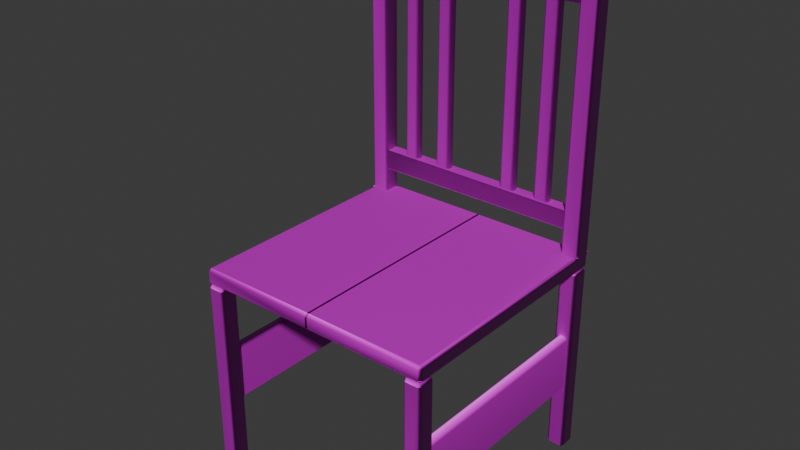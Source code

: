 # Source: save1.blend  (saved by Blender 4.5.90; exported with 4.5.12 LTS)
import bpy
from mathutils import Matrix  # noqa: F401  (used for matrix-valued properties, if any)

bpy.ops.wm.read_factory_settings(use_empty=True)
scene = bpy.context.scene
scene.name = 'Scene'

# ---- collections
col_collection = bpy.data.collections.new('Collection'); scene.collection.children.link(col_collection)

# ---- images (referenced by path relative to the original .blend; pixels are not part of the script)
import os
ASSET_DIR = os.environ.get("B2B_ASSET_DIR", "")  # directory of the original .blend (textures are referenced by path, not embedded)
HERE = os.path.dirname(os.path.abspath(__file__))  # packed textures are extracted next to this script under _unpacked/

def load_image(name, relpath, width, height, colorspace="sRGB"):
    """Load a texture the original file referenced (path relative to the .blend, or extracted next to this script)."""
    p = next((c for c in (os.path.join(HERE, relpath), os.path.join(ASSET_DIR, relpath)) if relpath and os.path.exists(c)), "")
    if p:
        img = bpy.data.images.load(p, check_existing=True)
        img.name = name
    else:  # same state as the original file: an image datablock whose file is absent (Cycles renders it pink)
        img = bpy.data.images.new(name, width, height)
        img.source = "FILE"
        img.filepath = "//" + (relpath or name)
    img.colorspace_settings.name = colorspace
    return img
img_oak_wood_bare_albedo_png_001 = load_image('oak-wood-bare_albedo.png.001', 'oak-wood-bare_albedo.png', 1024, 1024, 'sRGB')
img_oak_wood_bare_normal_ogl_png = load_image('oak-wood-bare_normal-ogl.png', 'oak-wood-bare-unity/oak-wood-bare_normal-ogl.png', 1024, 1024, 'Non-Color')

# ---- materials (node trees are filled in below, after node groups)
mat_material_001 = bpy.data.materials.new('Material.001')

# ---- material node trees
mat_material_001.use_nodes = True; mat_material_001.node_tree.nodes.clear()
_N = mat_material_001.node_tree.nodes; _L = mat_material_001.node_tree.links
n0 = _N.new('ShaderNodeBsdfPrincipled'); n0.name = 'Principled BSDF'; n0.location = (-202, 76)
n1 = _N.new('ShaderNodeOutputMaterial'); n1.name = 'Material Output'; n1.location = (178, 34)
n2 = _N.new('ShaderNodeTexImage'); n2.name = 'Image Texture'; n2.location = (-543, 137)
n2.image = img_oak_wood_bare_albedo_png_001
n3 = _N.new('ShaderNodeNormalMap'); n3.name = 'Normal Map'; n3.location = (-497, -185)
n4 = _N.new('ShaderNodeTexImage'); n4.name = 'Image Texture.001'; n4.location = (-863, -116)
n4.image = img_oak_wood_bare_normal_ogl_png
_L.new(n0.outputs[0], n1.inputs[0])
_L.new(n2.outputs[0], n0.inputs[0])
_L.new(n4.outputs[0], n3.inputs[1])
_L.new(n3.outputs[0], n0.inputs[5])
n1.is_active_output = True

# ---- world
world_world = bpy.data.worlds.new('World'); scene.world = world_world
world_world.use_nodes = True; world_world.node_tree.nodes.clear()
_N = world_world.node_tree.nodes; _L = world_world.node_tree.links
n0 = _N.new('ShaderNodeOutputWorld'); n0.name = 'World Output'; n0.location = (200, 100)
n1 = _N.new('ShaderNodeBackground'); n1.name = 'Background'; n1.location = (-200, 100)
n1.inputs[0].default_value = (0.05088, 0.05088, 0.05088, 1.0)
_L.new(n1.outputs[0], n0.inputs[0])
n0.is_active_output = True
world_world.color = (0.05088, 0.05088, 0.05088)
world_world.sun_shadow_jitter_overblur = 0.0

# ---- meshes
me_cube_001 = bpy.data.meshes.new('Cube.001')
me_cube_001.from_pydata([(0.125, -0.125, 0.008336), (0.125, -0.125, -0.008336), (-0.0009164, -0.125, 0.008336), (-0.0009164, -0.125, -0.008336), (-0.125, -0.125, 0.008336), (-0.125, -0.125, -0.008336), (0.0009164, -0.125, 0.008336), (0.0009164, -0.125, -0.008336), (0.125, 0.125, 0.008336), (0.125, 0.125, -0.008336), (-0.0009164, 0.125, 0.008336), (-0.0009164, 0.125, -0.008336), (0.125, 0.1063, -0.008336), (0.125, 0.1063, 0.008336), (0.1061, 0.125, 0.008336), (0.1061, 0.1063, 0.008336), (-0.125, 0.125, 0.008336), (-0.125, 0.125, -0.008336), (0.0009164, 0.125, 0.008336), (0.0009164, 0.125, -0.008336), (-0.125, 0.1063, 0.008336), (-0.1061, 0.125, 0.008336), (0.1061, 0.125, 0.008336), (0.125, 0.125, 0.008336), (0.125, 0.1063, 0.008336), (0.1061, 0.1063, 0.008336), (-0.1061, 0.125, 0.008336), (-0.125, 0.125, 0.008336), (-0.125, 0.1063, 0.008336)], [], [(0, 1, 3, 2), (16, 17, 19, 18, 21), (13, 8, 9, 12), (20, 16, 27, 28), (4, 6, 7, 5), (5, 17, 16, 20, 4), (8, 14, 10, 11, 9), (1, 12, 9, 11, 3), (6, 4, 20, 21, 18), (5, 7, 19, 17), (16, 21, 26, 27), (2, 10, 14, 15, 13, 0), (21, 20, 28, 26), (14, 8, 23, 22), (8, 13, 24, 23), (13, 15, 25, 24), (15, 14, 22, 25), (22, 23, 24, 25), (26, 28, 27), (1, 0, 13, 12)])
me_cube_001.polygons.foreach_set('use_smooth', [True] * 20)
_uv = me_cube_001.uv_layers.new(name='UVMap')
_uv.uv.foreach_set('vector', [0.03305, 0.2496, 8.013e-08, 0.2496, 1.517e-08, 6.633e-16, 0.03305, 3.179e-08, 0.06628, 0.02811, 0.08304, -3.63e-09, 0.2954, 0.1266, 0.2786, 0.1547, 0.09813, 0.0471, 0.03305, 0.7081, 0.03305, 0.7453, 1.495e-07, 0.7453, 1.511e-07, 0.7081, 0.06628, 0.06548, 0.06628, 0.02811, 0.06636, 0.02821, 0.06632, 0.06537, 0.06628, 0.5264, 0.06628, 0.7774, 0.03305, 0.7774, 0.03305, 0.5264, 0.03305, 0.5264, 0.03305, 0.02811, 0.06628, 0.02811, 0.06628, 0.06548, 0.06628, 0.5264, 0.03305, 0.7453, 0.03305, 0.7827, 0.03305, 0.9949, 2.033e-09, 0.9949, 1.495e-07, 0.7453, 0.2954, 1.0, 0.2954, 0.5415, 0.2954, 0.5044, 0.545, 0.5044, 0.545, 1.0, 0.8005, 0.4956, 0.5509, 0.4956, 0.5509, 0.03717, 0.5883, 3.498e-08, 0.8005, -4.642e-09, 0.8005, 0.9913, 0.5509, 0.9913, 0.5509, 0.4956, 0.8005, 0.4956, 0.06628, 0.02811, 0.09813, 0.0471, 0.09803, 0.04711, 0.06636, 0.02821, 0.2954, 0.501, 0.2954, 0.006194, 0.5109, 8.015e-09, 0.5133, 0.03841, 0.5509, 0.041, 0.5339, 0.5044, 0.09813, 0.0471, 0.06628, 0.06548, 0.06632, 0.06537, 0.09803, 0.04711, 0.5109, 8.015e-09, 0.5477, 0.002978, 0.5476, 0.003032, 0.511, 4.876e-05, 0.5477, 0.002978, 0.5509, 0.041, 0.5508, 0.04095, 0.5476, 0.003032, 0.5509, 0.041, 0.5133, 0.03841, 0.5133, 0.03835, 0.5508, 0.04095, 0.5133, 0.03841, 0.5109, 8.015e-09, 0.511, 4.876e-05, 0.5133, 0.03835, 0.511, 4.876e-05, 0.5476, 0.003032, 0.5508, 0.04095, 0.5133, 0.03835, 0.09803, 0.04711, 0.06632, 0.06537, 0.06636, 0.02821, 8.013e-08, 0.2496, 0.03305, 0.2496, 0.03305, 0.7081, 1.511e-07, 0.7081])
me_cube_001.materials.append(mat_material_001)
me_cube_001.update()
me_cube_003 = bpy.data.meshes.new('Cube.003')
me_cube_003.from_pydata([], [], [])
_uv = me_cube_003.uv_layers.new(name='UVMap')
_uv.uv.foreach_set('vector', [])
me_cube_003.update()
me_cube_006 = bpy.data.meshes.new('Cube.006')
me_cube_006.from_pydata([(-0.1061, 0.125, 0.008336), (-0.125, 0.125, 0.008336), (-0.125, 0.1063, 0.008336), (-0.1061, 0.1063, 0.008336), (-0.1061, 0.125, 0.3002), (-0.125, 0.125, 0.3002), (-0.125, 0.1063, 0.3002), (-0.1061, 0.1063, 0.3002), (-0.1061, 0.1087, 0.2708), (-0.1061, 0.1226, 0.2708), (-0.1061, 0.1087, 0.2449), (-0.1061, 0.1226, 0.2449), (-0.1061, 0.1087, 0.03213), (-0.1061, 0.1226, 0.03213), (-0.1061, 0.1226, 0.05309), (-0.1061, 0.1087, 0.05309), (-0.1061, 0.125, 0.2447), (-0.1061, 0.125, 0.271), (-0.1061, 0.1063, 0.271), (-0.1061, 0.1063, 0.2447), (-0.1061, 0.1063, 0.05325), (-0.1061, 0.1063, 0.03197), (-0.1061, 0.125, 0.03197), (-0.1061, 0.125, 0.05325)], [], [(22, 23, 16, 17, 4, 5, 1, 0), (7, 6, 5, 4), (17, 18, 7, 4), (5, 6, 2, 1), (23, 20, 19, 16), (0, 3, 21, 22), (2, 6, 7, 18, 19, 20, 21, 3), (11, 9, 17, 16), (9, 8, 18, 17), (8, 10, 19, 18), (10, 11, 16, 19), (15, 12, 21, 20), (12, 13, 22, 21), (13, 14, 23, 22), (14, 15, 20, 23), (11, 10, 8, 9), (15, 14, 13, 12)])
me_cube_006.polygons.foreach_set('use_smooth', [True] * 17)
_uv = me_cube_006.uv_layers.new(name='UVMap')
_uv.uv.foreach_set('vector', [-0.2579, 0.5321, -0.185, 0.5321, 0.4711, 0.5321, 0.5611, 0.5321, 0.6611, 0.5321, 0.6611, 0.5968, -0.3389, 0.5968, -0.3389, 0.5321, -0.3389, 0.3389, -0.2742, 0.3389, -0.2742, 0.4032, -0.3389, 0.4032, 0.5611, 0.5321, 0.5611, 0.4679, 0.6611, 0.4679, 0.6611, 0.5321, 0.6611, 0.5968, 0.6611, 0.6611, -0.3389, 0.6611, -0.3389, 0.5968, -0.185, 0.5321, -0.185, 0.4679, 0.4711, 0.4679, 0.4711, 0.5321, -0.3389, 0.5321, -0.3389, 0.4679, -0.2579, 0.4679, -0.2579, 0.5321, -0.3389, 0.4032, 0.6611, 0.4032, 0.6611, 0.4679, 0.5611, 0.4679, 0.4711, 0.4679, -0.185, 0.4679, -0.2579, 0.4679, -0.3389, 0.4679, 0.4716, 0.5239, 0.5605, 0.5239, 0.5611, 0.5321, 0.4711, 0.5321, 0.5605, 0.5239, 0.5605, 0.4761, 0.5611, 0.4679, 0.5611, 0.5321, 0.5605, 0.4761, 0.4716, 0.4761, 0.4711, 0.4679, 0.5611, 0.4679, 0.4716, 0.4761, 0.4716, 0.5239, 0.4711, 0.5321, 0.4711, 0.4679, -0.1856, 0.4761, -0.2574, 0.4761, -0.2579, 0.4679, -0.185, 0.4679, -0.2574, 0.4761, -0.2574, 0.5239, -0.2579, 0.5321, -0.2579, 0.4679, -0.2574, 0.5239, -0.1856, 0.5239, -0.185, 0.5321, -0.2579, 0.5321, -0.1856, 0.5239, -0.1856, 0.4761, -0.185, 0.4679, -0.185, 0.5321, 0.4716, 0.5239, 0.4716, 0.4761, 0.5605, 0.4761, 0.5605, 0.5239, -0.1856, 0.4761, -0.1856, 0.5239, -0.2574, 0.5239, -0.2574, 0.4761])
me_cube_006.materials.append(mat_material_001)
me_cube_006.update()
me_cube_007 = bpy.data.meshes.new('Cube.007')
me_cube_007.from_pydata([(0.1061, 0.125, 0.008336), (0.125, 0.125, 0.008336), (0.125, 0.1063, 0.008336), (0.1061, 0.1063, 0.008336), (0.1061, 0.125, 0.3002), (0.125, 0.125, 0.3002), (0.125, 0.1063, 0.3002), (0.1061, 0.1063, 0.3002), (0.1061, 0.1087, 0.2708), (0.1061, 0.1226, 0.2708), (0.1061, 0.1226, 0.2449), (0.1061, 0.1087, 0.2449), (0.1061, 0.1226, 0.03213), (0.1061, 0.1087, 0.03213), (0.1061, 0.1087, 0.05112), (0.1061, 0.1226, 0.05112), (0.1061, 0.1063, 0.2447), (0.1061, 0.1063, 0.271), (0.1061, 0.125, 0.271), (0.1061, 0.125, 0.2447), (0.1061, 0.125, 0.05128), (0.1061, 0.125, 0.03197), (0.1061, 0.1063, 0.03197), (0.1061, 0.1063, 0.05128)], [], [(7, 4, 5, 6), (17, 18, 4, 7), (22, 23, 16, 17, 7, 6, 2, 3), (1, 5, 4, 18, 19, 20, 21, 0), (23, 20, 19, 16), (3, 0, 21, 22), (2, 6, 5, 1), (11, 8, 17, 16), (8, 9, 18, 17), (9, 10, 19, 18), (10, 11, 16, 19), (15, 12, 21, 20), (12, 13, 22, 21), (13, 14, 23, 22), (14, 15, 20, 23), (11, 10, 9, 8), (15, 14, 13, 12)])
me_cube_007.polygons.foreach_set('use_smooth', [True] * 17)
_uv = me_cube_007.uv_layers.new(name='UVMap')
_uv.uv.foreach_set('vector', [-0.2742, 0.3389, -0.2742, 0.4032, -0.3389, 0.4032, -0.3389, 0.3389, 0.5611, 0.5964, 0.5611, 0.5321, 0.6611, 0.5321, 0.6611, 0.5964, -0.2579, 0.5964, -0.1917, 0.5964, 0.4711, 0.5964, 0.5611, 0.5964, 0.6611, 0.5964, 0.6611, 0.6611, -0.3389, 0.6611, -0.3389, 0.5964, -0.3389, 0.4674, 0.6611, 0.4674, 0.6611, 0.5321, 0.5611, 0.5321, 0.4711, 0.5321, -0.1917, 0.5321, -0.2579, 0.5321, -0.3389, 0.5321, -0.1917, 0.5964, -0.1917, 0.5321, 0.4711, 0.5321, 0.4711, 0.5964, -0.3389, 0.5964, -0.3389, 0.5321, -0.2579, 0.5321, -0.2579, 0.5964, -0.3389, 0.4032, 0.6611, 0.4032, 0.6611, 0.4674, -0.3389, 0.4674, 0.4716, 0.5881, 0.5605, 0.5881, 0.5611, 0.5964, 0.4711, 0.5964, 0.5605, 0.5881, 0.5605, 0.5404, 0.5611, 0.5321, 0.5611, 0.5964, 0.5605, 0.5404, 0.4716, 0.5404, 0.4711, 0.5321, 0.5611, 0.5321, 0.4716, 0.5404, 0.4716, 0.5881, 0.4711, 0.5964, 0.4711, 0.5321, -0.1923, 0.5404, -0.2574, 0.5404, -0.2579, 0.5321, -0.1917, 0.5321, -0.2574, 0.5404, -0.2574, 0.5881, -0.2579, 0.5964, -0.2579, 0.5321, -0.2574, 0.5881, -0.1923, 0.5881, -0.1917, 0.5964, -0.2579, 0.5964, -0.1923, 0.5881, -0.1923, 0.5404, -0.1917, 0.5321, -0.1917, 0.5964, 0.4716, 0.5881, 0.4716, 0.5404, 0.5605, 0.5404, 0.5605, 0.5881, -0.1923, 0.5404, -0.1923, 0.5881, -0.2574, 0.5881, -0.2574, 0.5404])
me_cube_007.materials.append(mat_material_001)
me_cube_007.update()
me_cube_011 = bpy.data.meshes.new('Cube.011')
me_cube_011.from_pydata([(0.1061, 0.1226, 0.03213), (0.1061, 0.1087, 0.03213), (-0.1061, 0.1087, 0.03213), (-0.1061, 0.1226, 0.03213), (0.1061, 0.1087, 0.05112), (0.1061, 0.1226, 0.05112), (-0.1061, 0.1226, 0.05309), (-0.1061, 0.1087, 0.05309), (-0.08516, 0.1103, 0.05289), (-0.06919, 0.1103, 0.05275), (-0.04657, 0.1103, 0.05254), (-0.0306, 0.1103, 0.05239), (0.0306, 0.1103, 0.05182), (0.04657, 0.1103, 0.05167), (0.06919, 0.1103, 0.05146), (0.08516, 0.1103, 0.05131), (-0.08516, 0.1209, 0.05289), (-0.06919, 0.1209, 0.05275), (-0.04657, 0.1209, 0.05254), (-0.0306, 0.1209, 0.05239), (0.0306, 0.1209, 0.05182), (0.04657, 0.1209, 0.05167), (0.06919, 0.1209, 0.05146), (0.08516, 0.1209, 0.05131), (-0.08682, 0.1087, 0.05291), (-0.06753, 0.1087, 0.05273), (-0.04823, 0.1087, 0.05255), (-0.02894, 0.1087, 0.05237), (0.02894, 0.1087, 0.05184), (0.04823, 0.1087, 0.05166), (0.06753, 0.1087, 0.05148), (0.08682, 0.1087, 0.0513), (-0.08682, 0.1226, 0.05291), (-0.06753, 0.1226, 0.05273), (-0.04823, 0.1226, 0.05255), (-0.02894, 0.1226, 0.05237), (0.02894, 0.1226, 0.05184), (0.04823, 0.1226, 0.05166), (0.06753, 0.1226, 0.05148), (0.08682, 0.1226, 0.0513), (0.06919, 0.1103, 0.05146), (0.08516, 0.1103, 0.05131), (0.06919, 0.1209, 0.05146), (0.08516, 0.1209, 0.05131)], [], [(31, 39, 5, 4), (2, 1, 0, 3), (24, 25, 26, 27, 28, 29, 30, 31, 4, 1, 2, 7), (7, 6, 32, 24), (25, 33, 34, 26), (35, 36, 28, 27), (29, 37, 38, 30), (3, 0, 5, 39, 38, 37, 36, 35, 34, 33, 32, 6), (8, 9, 25, 24), (10, 11, 27, 26), (12, 13, 29, 28), (14, 15, 31, 30), (17, 16, 32, 33), (19, 18, 34, 35), (21, 20, 36, 37), (23, 22, 38, 39), (16, 8, 24, 32), (9, 17, 33, 25), (18, 10, 26, 34), (11, 19, 35, 27), (20, 12, 28, 36), (13, 21, 37, 29), (22, 14, 30, 38), (15, 23, 39, 31), (9, 8, 16, 17), (11, 10, 18, 19), (13, 12, 20, 21), (23, 15, 41, 43), (22, 23, 43, 42), (15, 14, 40, 41), (14, 22, 42, 40), (41, 40, 42, 43)])
me_cube_011.polygons.foreach_set('use_smooth', [True] * 32)
_uv = me_cube_011.uv_layers.new(name='UVMap')
_uv.uv.foreach_set('vector', [0.5663, 0.4035, 0.5658, 0.3367, 0.6584, 0.336, 0.6589, 0.4028, 0.6666, 0.4691, -0.3334, 0.4691, -0.3334, 0.4035, 0.6666, 0.4035, -0.2425, 0.5687, -0.1516, 0.5695, -0.06071, 0.5704, 0.0302, 0.5712, 0.3029, 0.5737, 0.3938, 0.5746, 0.4847, 0.5754, 0.5757, 0.5763, 0.6666, 0.5771, 0.6666, 0.6666, -0.3334, 0.6666, -0.3334, 0.5678, -0.3331, 0.4035, -0.3334, 0.3374, -0.2419, 0.337, -0.2416, 0.403, -0.1501, 0.4026, -0.1504, 0.3366, -0.05889, 0.3361, -0.05857, 0.4022, 0.03262, 0.3357, 0.3072, 0.3343, 0.3075, 0.4004, 0.03294, 0.4017, 0.399, 0.3999, 0.3987, 0.3339, 0.4902, 0.3334, 0.4905, 0.3995, -0.3334, 0.4691, 0.6666, 0.4691, 0.6666, 0.5586, 0.5757, 0.5594, 0.4847, 0.5603, 0.3938, 0.5611, 0.3029, 0.5619, 0.0302, 0.5645, -0.06071, 0.5653, -0.1516, 0.5662, -0.2425, 0.567, -0.3334, 0.5678, -0.2338, 0.3951, -0.158, 0.3948, -0.1501, 0.4026, -0.2416, 0.403, -0.05073, 0.3942, 0.02503, 0.3939, 0.03294, 0.4017, -0.05857, 0.4022, 0.3153, 0.3925, 0.3911, 0.3921, 0.399, 0.3999, 0.3075, 0.4004, 0.4978, 0.3932, 0.5592, 0.3964, 0.5663, 0.4035, 0.4905, 0.3995, -0.1582, 0.3445, -0.234, 0.3448, -0.2419, 0.337, -0.1504, 0.3366, 0.02478, 0.3436, -0.05097, 0.3439, -0.05889, 0.3361, 0.03262, 0.3357, 0.3908, 0.3418, 0.3151, 0.3422, 0.3072, 0.3343, 0.3987, 0.3339, 0.5584, 0.3433, 0.4971, 0.3401, 0.4902, 0.3334, 0.5658, 0.3367, -0.234, 0.3448, -0.2338, 0.3951, -0.2416, 0.403, -0.2419, 0.337, -0.158, 0.3948, -0.1582, 0.3445, -0.1504, 0.3366, -0.1501, 0.4026, -0.05097, 0.3439, -0.05073, 0.3942, -0.05857, 0.4022, -0.05889, 0.3361, 0.02503, 0.3939, 0.02478, 0.3436, 0.03262, 0.3357, 0.03294, 0.4017, 0.3151, 0.3422, 0.3153, 0.3925, 0.3075, 0.4004, 0.3072, 0.3343, 0.3911, 0.3921, 0.3908, 0.3418, 0.3987, 0.3339, 0.399, 0.3999, 0.4971, 0.3401, 0.4978, 0.3932, 0.4905, 0.3995, 0.4902, 0.3334, 0.5592, 0.3964, 0.5584, 0.3433, 0.5658, 0.3367, 0.5663, 0.4035, -0.158, 0.3948, -0.2338, 0.3951, -0.234, 0.3448, -0.1582, 0.3445, 0.02503, 0.3939, -0.05073, 0.3942, -0.05097, 0.3439, 0.02478, 0.3436, 0.3911, 0.3921, 0.3153, 0.3925, 0.3151, 0.3422, 0.3908, 0.3418, 0.5584, 0.3433, 0.5592, 0.3964, 0.5591, 0.3964, 0.5583, 0.3434, 0.4971, 0.3401, 0.5584, 0.3433, 0.5583, 0.3434, 0.4971, 0.3402, 0.5592, 0.3964, 0.4978, 0.3932, 0.4979, 0.3931, 0.5591, 0.3964, 0.4978, 0.3932, 0.4971, 0.3401, 0.4971, 0.3402, 0.4979, 0.3931, 0.5591, 0.3964, 0.4979, 0.3931, 0.4971, 0.3402, 0.5583, 0.3434])
me_cube_011.materials.append(mat_material_001)
me_cube_011.update()
me_cube_012 = bpy.data.meshes.new('Cube.012')
me_cube_012.from_pydata([(-0.08516, 0.1103, 0.05289), (-0.06919, 0.1103, 0.05275), (-0.08516, 0.1209, 0.05289), (-0.06919, 0.1209, 0.05275), (-0.08516, 0.1209, 0.2449), (-0.06919, 0.1209, 0.2449), (-0.08516, 0.1103, 0.2449), (-0.06919, 0.1103, 0.2449)], [], [(7, 5, 3, 1), (5, 4, 2, 3), (4, 6, 0, 2), (6, 7, 1, 0)])
me_cube_012.polygons.foreach_set('use_smooth', [True] * 4)
_uv = me_cube_012.uv_layers.new(name='UVMap')
_uv.uv.foreach_set('vector', [0.6383, 0.5831, 0.6383, 0.6383, -0.3617, 0.6383, -0.3617, 0.5831, 0.6383, 0.3617, 0.6383, 0.4448, -0.3609, 0.4448, -0.3617, 0.3617, 0.6383, 0.4448, 0.6383, 0.5, -0.3609, 0.5, -0.3609, 0.4448, 0.6383, 0.5, 0.6383, 0.5831, -0.3617, 0.5831, -0.3609, 0.5])
me_cube_012.materials.append(mat_material_001)
me_cube_012.update()
me_cube_013 = bpy.data.meshes.new('Cube.013')
me_cube_013.from_pydata([(-0.04657, 0.1103, 0.05254), (-0.0306, 0.1103, 0.05239), (-0.04657, 0.1209, 0.05254), (-0.0306, 0.1209, 0.05239), (-0.04657, 0.1209, 0.2449), (-0.0306, 0.1209, 0.2449), (-0.04657, 0.1103, 0.2449), (-0.0306, 0.1103, 0.2449)], [], [(7, 5, 3, 1), (5, 4, 2, 3), (4, 6, 0, 2), (6, 7, 1, 0)])
me_cube_013.polygons.foreach_set('use_smooth', [True] * 4)
_uv = me_cube_013.uv_layers.new(name='UVMap')
_uv.uv.foreach_set('vector', [0.6381, 0.362, 0.6381, 0.417, -0.3619, 0.417, -0.3619, 0.3619, 0.6381, 0.417, 0.638, 0.5, -0.3612, 0.5, -0.3619, 0.417, 0.638, 0.5, 0.6381, 0.5551, -0.3612, 0.5551, -0.3612, 0.5, 0.6381, 0.5551, 0.6381, 0.638, -0.3619, 0.6381, -0.3612, 0.5551])
me_cube_013.materials.append(mat_material_001)
me_cube_013.update()
me_cube_014 = bpy.data.meshes.new('Cube.014')
me_cube_014.from_pydata([(0.0306, 0.1103, 0.05182), (0.04657, 0.1103, 0.05167), (0.0306, 0.1209, 0.05182), (0.04657, 0.1209, 0.05167), (0.0306, 0.1209, 0.2449), (0.04657, 0.1209, 0.2449), (0.0306, 0.1103, 0.2449), (0.04657, 0.1103, 0.2449)], [], [(7, 5, 3, 1), (5, 4, 2, 3), (4, 6, 0, 2), (6, 7, 1, 0)])
me_cube_014.polygons.foreach_set('use_smooth', [True] * 4)
_uv = me_cube_014.uv_layers.new(name='UVMap')
_uv.uv.foreach_set('vector', [0.6375, 0.5827, 0.6375, 0.6375, -0.3625, 0.6375, -0.3625, 0.5827, 0.6375, 0.3625, 0.6375, 0.4451, -0.3617, 0.4451, -0.3625, 0.3625, 0.6375, 0.4451, 0.6375, 0.5, -0.3617, 0.5, -0.3617, 0.4451, 0.6375, 0.5, 0.6375, 0.5827, -0.3625, 0.5827, -0.3617, 0.5])
me_cube_014.materials.append(mat_material_001)
me_cube_014.update()
me_cube_015 = bpy.data.meshes.new('Cube.015')
me_cube_015.from_pydata([], [], [])
_uv = me_cube_015.uv_layers.new(name='UVMap')
_uv.uv.foreach_set('vector', [])
me_cube_015.update()
me_cube_016 = bpy.data.meshes.new('Cube.016')
me_cube_016.from_pydata([(-0.125, -0.125, -0.008336), (-0.125, -0.1063, -0.008336), (-0.1061, -0.125, -0.008336), (-0.1061, -0.1063, -0.008336), (-0.125, -0.1063, -0.2113), (-0.125, -0.125, -0.2113), (-0.1061, -0.1063, -0.2113), (-0.1061, -0.125, -0.2113), (-0.1212, -0.1063, -0.07978), (-0.1212, -0.1063, -0.1399), (-0.1099, -0.1063, -0.1399), (-0.1099, -0.1063, -0.07978), (-0.125, -0.1063, -0.07599), (-0.125, -0.1063, -0.1436), (-0.1061, -0.1063, -0.1436), (-0.1061, -0.1063, -0.07599)], [], [(4, 5, 7, 6), (13, 4, 6, 14), (1, 12, 15, 3), (2, 7, 5, 0), (15, 14, 6, 7, 2, 3), (0, 5, 4, 13, 12, 1), (9, 8, 12, 13), (11, 10, 14, 15), (8, 11, 15, 12), (10, 9, 13, 14), (0, 1, 3, 2), (8, 9, 10, 11)])
me_cube_016.polygons.foreach_set('use_smooth', [True] * 12)
_uv = me_cube_016.uv_layers.new(name='UVMap')
_uv.uv.foreach_set('vector', [-0.1753, 0.2684, -0.1753, 0.3608, -0.2684, 0.3608, -0.2684, 0.2684, 0.06496, 0.6392, -0.2684, 0.6392, -0.2684, 0.5462, 0.06496, 0.5462, 0.7316, 0.6392, 0.3983, 0.6392, 0.3983, 0.5462, 0.7316, 0.5462, 0.7316, 0.4538, -0.2684, 0.4538, -0.2684, 0.3608, 0.7316, 0.3608, 0.3983, 0.5462, 0.06496, 0.5462, -0.2684, 0.5462, -0.2684, 0.4538, 0.7316, 0.4538, 0.7316, 0.5462, 0.7316, 0.7316, -0.2684, 0.7316, -0.2684, 0.6392, 0.06496, 0.6392, 0.3983, 0.6392, 0.7316, 0.6392, 0.08362, 0.6206, 0.3796, 0.6206, 0.3983, 0.6392, 0.06496, 0.6392, 0.3796, 0.5648, 0.08362, 0.5648, 0.06496, 0.5462, 0.3983, 0.5462, 0.3796, 0.6206, 0.3796, 0.5648, 0.3983, 0.5462, 0.3983, 0.6392, 0.08362, 0.5648, 0.08362, 0.6206, 0.06496, 0.6392, 0.06496, 0.5462, -0.08225, 0.2684, -0.08225, 0.3608, -0.1753, 0.3608, -0.1753, 0.2684, 0.3796, 0.6206, 0.08362, 0.6206, 0.08362, 0.5648, 0.3796, 0.5648])
me_cube_016.materials.append(mat_material_001)
me_cube_016.update()
me_cube_017 = bpy.data.meshes.new('Cube.017')
me_cube_017.from_pydata([(0.125, -0.125, -0.008336), (0.125, -0.1063, -0.008336), (0.1061, -0.125, -0.008336), (0.1061, -0.1063, -0.008336), (0.125, -0.1063, -0.2113), (0.125, -0.125, -0.2113), (0.1061, -0.1063, -0.2113), (0.1061, -0.125, -0.2113), (0.1212, -0.1063, -0.07978), (0.1212, -0.1063, -0.1399), (0.1099, -0.1063, -0.1399), (0.1099, -0.1063, -0.07978), (0.125, -0.1063, -0.07599), (0.125, -0.1063, -0.1436), (0.1061, -0.1063, -0.1436), (0.1061, -0.1063, -0.07599)], [], [(4, 6, 7, 5), (12, 13, 4, 5, 0, 1), (2, 7, 6, 14, 15, 3), (13, 14, 6, 4), (1, 3, 15, 12), (0, 5, 7, 2), (8, 9, 13, 12), (10, 11, 15, 14), (11, 8, 12, 15), (9, 10, 14, 13), (0, 2, 3, 1), (8, 11, 10, 9)])
me_cube_017.polygons.foreach_set('use_smooth', [True] * 12)
_uv = me_cube_017.uv_layers.new(name='UVMap')
_uv.uv.foreach_set('vector', [-0.1753, 0.2684, -0.08225, 0.2684, -0.08225, 0.3608, -0.1753, 0.3608, 0.3983, 0.4531, 0.06496, 0.4531, -0.2684, 0.4531, -0.2684, 0.3608, 0.7316, 0.3608, 0.7316, 0.4531, 0.7316, 0.6386, -0.2684, 0.6386, -0.2684, 0.5462, 0.06496, 0.5462, 0.3983, 0.5462, 0.7316, 0.5462, 0.06496, 0.4531, 0.06496, 0.5462, -0.2684, 0.5462, -0.2684, 0.4531, 0.7316, 0.4531, 0.7316, 0.5462, 0.3983, 0.5462, 0.3983, 0.4531, 0.7316, 0.7316, -0.2684, 0.7316, -0.2684, 0.6386, 0.7316, 0.6386, 0.3796, 0.4718, 0.08362, 0.4718, 0.06496, 0.4531, 0.3983, 0.4531, 0.08362, 0.5275, 0.3796, 0.5275, 0.3983, 0.5462, 0.06496, 0.5462, 0.3796, 0.5275, 0.3796, 0.4718, 0.3983, 0.4531, 0.3983, 0.5462, 0.08362, 0.4718, 0.08362, 0.5275, 0.06496, 0.5462, 0.06496, 0.4531, -0.2684, 0.2684, -0.1753, 0.2684, -0.1753, 0.3608, -0.2684, 0.3608, 0.3796, 0.4718, 0.3796, 0.5275, 0.08362, 0.5275, 0.08362, 0.4718])
me_cube_017.materials.append(mat_material_001)
me_cube_017.update()
me_cube_018 = bpy.data.meshes.new('Cube.018')
me_cube_018.from_pydata([(0.125, 0.125, -0.008336), (0.125, 0.1063, -0.008336), (0.1061, 0.125, -0.008336), (0.1061, 0.1063, -0.008336), (0.125, 0.1063, -0.2113), (0.125, 0.125, -0.2113), (0.1061, 0.1063, -0.2113), (0.1061, 0.125, -0.2113), (0.1212, 0.1063, -0.07978), (0.1212, 0.1063, -0.1399), (0.1099, 0.1063, -0.1399), (0.1099, 0.1063, -0.07978), (0.125, 0.1063, -0.07599), (0.125, 0.1063, -0.1436), (0.1061, 0.1063, -0.1436), (0.1061, 0.1063, -0.07599)], [], [(2, 7, 5, 0), (4, 5, 7, 6), (13, 4, 6, 14), (1, 12, 15, 3), (15, 14, 6, 7, 2, 3), (0, 5, 4, 13, 12, 1), (9, 8, 12, 13), (11, 10, 14, 15), (8, 11, 15, 12), (10, 9, 13, 14), (0, 1, 3, 2), (8, 9, 10, 11)])
me_cube_018.polygons.foreach_set('use_smooth', [True] * 12)
_uv = me_cube_018.uv_layers.new(name='UVMap')
_uv.uv.foreach_set('vector', [0.7316, 0.4538, -0.2684, 0.4538, -0.2684, 0.3608, 0.7316, 0.3608, -0.2684, 0.3608, -0.2684, 0.2684, -0.1753, 0.2684, -0.1753, 0.3608, 0.06496, 0.6392, -0.2684, 0.6392, -0.2684, 0.5462, 0.06496, 0.5462, 0.7316, 0.6392, 0.3983, 0.6392, 0.3983, 0.5462, 0.7316, 0.5462, 0.3983, 0.5462, 0.06496, 0.5462, -0.2684, 0.5462, -0.2684, 0.4538, 0.7316, 0.4538, 0.7316, 0.5462, 0.7316, 0.7316, -0.2684, 0.7316, -0.2684, 0.6392, 0.06496, 0.6392, 0.3983, 0.6392, 0.7316, 0.6392, 0.08362, 0.6206, 0.3796, 0.6206, 0.3983, 0.6392, 0.06496, 0.6392, 0.3796, 0.5648, 0.08362, 0.5648, 0.06496, 0.5462, 0.3983, 0.5462, 0.3796, 0.6206, 0.3796, 0.5648, 0.3983, 0.5462, 0.3983, 0.6392, 0.08362, 0.5648, 0.08362, 0.6206, 0.06496, 0.6392, 0.06496, 0.5462, -0.1753, 0.3608, -0.1753, 0.2684, -0.08225, 0.2684, -0.08225, 0.3608, 0.3796, 0.6206, 0.08362, 0.6206, 0.08362, 0.5648, 0.3796, 0.5648])
me_cube_018.materials.append(mat_material_001)
me_cube_018.update()
me_cube_019 = bpy.data.meshes.new('Cube.019')
me_cube_019.from_pydata([(-0.125, 0.125, -0.008336), (-0.125, 0.1063, -0.008336), (-0.1061, 0.125, -0.008336), (-0.1061, 0.1063, -0.008336), (-0.125, 0.1063, -0.2113), (-0.125, 0.125, -0.2113), (-0.1061, 0.1063, -0.2113), (-0.1061, 0.125, -0.2113), (-0.1212, 0.1063, -0.07978), (-0.1212, 0.1063, -0.1399), (-0.1099, 0.1063, -0.1399), (-0.1099, 0.1063, -0.07978), (-0.125, 0.1063, -0.07599), (-0.125, 0.1063, -0.1436), (-0.1061, 0.1063, -0.1436), (-0.1061, 0.1063, -0.07599), (-0.1061, 0.125, -0.008336), (-0.1061, 0.125, -0.2113)], [], [(4, 6, 7, 5), (13, 14, 6, 4), (1, 3, 15, 12), (0, 5, 7, 2), (2, 7, 6, 14, 15, 3), (12, 13, 4, 5, 0, 1), (8, 9, 13, 12), (10, 11, 15, 14), (11, 8, 12, 15), (9, 10, 14, 13), (0, 2, 3, 1), (8, 11, 10, 9), (7, 2, 16, 17)])
me_cube_019.polygons.foreach_set('use_smooth', [True] * 13)
_uv = me_cube_019.uv_layers.new(name='UVMap')
_uv.uv.foreach_set('vector', [-0.08175, 0.3603, -0.1748, 0.3603, -0.1748, 0.2679, -0.08175, 0.2679, 0.06546, 0.5467, 0.06546, 0.6397, -0.2679, 0.6397, -0.2679, 0.5467, 0.7321, 0.5467, 0.7321, 0.6397, 0.3988, 0.6397, 0.3988, 0.5467, 0.7321, 0.4543, -0.2679, 0.4543, -0.2679, 0.3612, 0.7321, 0.3612, 0.7321, 0.7321, -0.2679, 0.7321, -0.2679, 0.6397, 0.06546, 0.6397, 0.3988, 0.6397, 0.7321, 0.6397, 0.3988, 0.5467, 0.06546, 0.5467, -0.2679, 0.5467, -0.2679, 0.4543, 0.7321, 0.4543, 0.7321, 0.5467, 0.3801, 0.5653, 0.08412, 0.5653, 0.06546, 0.5467, 0.3988, 0.5467, 0.08412, 0.6211, 0.3801, 0.6211, 0.3988, 0.6397, 0.06546, 0.6397, 0.3801, 0.6211, 0.3801, 0.5653, 0.3988, 0.5467, 0.3988, 0.6397, 0.08412, 0.5653, 0.08412, 0.6211, 0.06546, 0.6397, 0.06546, 0.5467, -0.1748, 0.3603, -0.2679, 0.3603, -0.2679, 0.2679, -0.1748, 0.2679, 0.3801, 0.5653, 0.3801, 0.6211, 0.08412, 0.6211, 0.08412, 0.5653, -0.2679, 0.3603, 0.7303, 0.3603, 0.7308, 0.3612, -0.2673, 0.3612])
me_cube_019.materials.append(mat_material_001)
me_cube_019.update()
me_cube_020 = bpy.data.meshes.new('Cube.020')
me_cube_020.from_pydata([(-0.1212, 0.1063, -0.07978), (-0.1212, 0.1063, -0.1399), (-0.1099, 0.1063, -0.1399), (-0.1099, 0.1063, -0.07978), (-0.1212, -0.1063, -0.07978), (-0.1212, -0.1063, -0.1399), (-0.1099, -0.1063, -0.1399), (-0.1099, -0.1063, -0.07978)], [], [(5, 6, 2, 1), (6, 7, 3, 2), (7, 4, 0, 3), (4, 5, 1, 0)])
me_cube_020.polygons.foreach_set('use_smooth', [True] * 4)
_uv = me_cube_020.uv_layers.new(name='UVMap')
_uv.uv.foreach_set('vector', [0.836, 0.164, 0.836, 0.2173, -0.164, 0.2173, -0.164, 0.164, 0.836, 0.2705, 0.836, 0.5533, -0.164, 0.5533, -0.164, 0.2705, 0.836, 0.2173, 0.836, 0.2705, -0.164, 0.2705, -0.164, 0.2173, 0.836, 0.5533, 0.836, 0.836, -0.164, 0.836, -0.164, 0.5533])
me_cube_020.materials.append(mat_material_001)
me_cube_020.update()
me_cube_021 = bpy.data.meshes.new('Cube.021')
me_cube_021.from_pydata([(0.1212, 0.1063, -0.07978), (0.1212, 0.1063, -0.1399), (0.1099, 0.1063, -0.1399), (0.1099, 0.1063, -0.07978), (0.1212, -0.1063, -0.07978), (0.1212, -0.1063, -0.1399), (0.1099, -0.1063, -0.1399), (0.1099, -0.1063, -0.07978)], [], [(4, 7, 3, 0), (7, 6, 2, 3), (6, 5, 1, 2), (5, 4, 0, 1)])
me_cube_021.polygons.foreach_set('use_smooth', [True] * 4)
_uv = me_cube_021.uv_layers.new(name='UVMap')
_uv.uv.foreach_set('vector', [-0.164, 0.7827, -0.164, 0.7295, 0.836, 0.7295, 0.836, 0.7827, -0.164, 0.4467, -0.164, 0.164, 0.836, 0.164, 0.836, 0.4467, -0.164, 0.836, -0.164, 0.7827, 0.836, 0.7827, 0.836, 0.836, -0.164, 0.7295, -0.164, 0.4467, 0.836, 0.4467, 0.836, 0.7295])
me_cube_021.materials.append(mat_material_001)
me_cube_021.update()
me_cube_022 = bpy.data.meshes.new('Cube.022')
me_cube_022.from_pydata([(0.06919, 0.1103, 0.05146), (0.08516, 0.1103, 0.05131), (0.06919, 0.1209, 0.05146), (0.08516, 0.1209, 0.05131), (0.06919, 0.1209, 0.2449), (0.08516, 0.1209, 0.2449), (0.06919, 0.1103, 0.2449), (0.08516, 0.1103, 0.2449)], [], [(7, 5, 3, 1), (5, 4, 2, 3), (4, 6, 0, 2), (6, 7, 1, 0)])
me_cube_022.polygons.foreach_set('use_smooth', [True] * 4)
_uv = me_cube_022.uv_layers.new(name='UVMap')
_uv.uv.foreach_set('vector', [0.6373, 0.3627, 0.6373, 0.4175, -0.3627, 0.4175, -0.3627, 0.3627, 0.6373, 0.4175, 0.6373, 0.5, -0.362, 0.5, -0.3627, 0.4175, 0.6373, 0.5, 0.6373, 0.5548, -0.362, 0.5548, -0.362, 0.5, 0.6373, 0.5548, 0.6373, 0.6373, -0.3627, 0.6373, -0.362, 0.5548])
me_cube_022.materials.append(mat_material_001)
me_cube_022.update()
me_cube_023 = bpy.data.meshes.new('Cube.023')
me_cube_023.from_pydata([(0.1061, 0.1087, 0.2708), (0.1061, 0.1226, 0.2708), (0.1061, 0.1226, 0.2449), (0.1061, 0.1087, 0.2449), (-0.1061, 0.1087, 0.2708), (-0.1061, 0.1226, 0.2708), (-0.1061, 0.1087, 0.2449), (-0.1061, 0.1226, 0.2449), (-0.08516, 0.1209, 0.2449), (-0.06919, 0.1209, 0.2449), (-0.04657, 0.1209, 0.2449), (-0.0306, 0.1209, 0.2449), (0.0306, 0.1209, 0.2449), (0.04657, 0.1209, 0.2449), (0.06919, 0.1209, 0.2449), (0.08516, 0.1209, 0.2449), (-0.08516, 0.1103, 0.2449), (-0.06919, 0.1103, 0.2449), (-0.04657, 0.1103, 0.2449), (-0.0306, 0.1103, 0.2449), (0.0306, 0.1103, 0.2449), (0.04657, 0.1103, 0.2449), (0.06919, 0.1103, 0.2449), (0.08516, 0.1103, 0.2449), (-0.08682, 0.1226, 0.2449), (-0.06753, 0.1226, 0.2449), (-0.04823, 0.1226, 0.2449), (-0.02894, 0.1226, 0.2449), (0.02894, 0.1226, 0.2449), (0.04823, 0.1226, 0.2449), (0.06753, 0.1226, 0.2449), (0.08682, 0.1226, 0.2449), (-0.08682, 0.1087, 0.2449), (-0.06753, 0.1087, 0.2449), (-0.04823, 0.1087, 0.2449), (-0.02894, 0.1087, 0.2449), (0.02894, 0.1087, 0.2449), (0.04823, 0.1087, 0.2449), (0.06753, 0.1087, 0.2449), (0.08682, 0.1087, 0.2449), (0.06919, 0.1209, 0.2449), (0.08516, 0.1209, 0.2449), (0.06919, 0.1103, 0.2449), (0.08516, 0.1103, 0.2449)], [], [(31, 39, 3, 2), (4, 0, 3, 39, 38, 37, 36, 35, 34, 33, 32, 6), (7, 6, 32, 24), (25, 33, 34, 26), (35, 36, 28, 27), (29, 37, 38, 30), (24, 25, 26, 27, 28, 29, 30, 31, 2, 1, 5, 7), (5, 1, 0, 4), (8, 9, 25, 24), (10, 11, 27, 26), (12, 13, 29, 28), (14, 15, 31, 30), (17, 16, 32, 33), (19, 18, 34, 35), (21, 20, 36, 37), (23, 22, 38, 39), (16, 8, 24, 32), (9, 17, 33, 25), (18, 10, 26, 34), (11, 19, 35, 27), (20, 12, 28, 36), (13, 21, 37, 29), (22, 14, 30, 38), (15, 23, 39, 31), (9, 8, 16, 17), (11, 10, 18, 19), (13, 12, 20, 21), (22, 23, 43, 42), (14, 22, 42, 40), (15, 14, 40, 41), (23, 15, 41, 43), (41, 40, 42, 43)])
me_cube_023.polygons.foreach_set('use_smooth', [True] * 32)
_uv = me_cube_023.uv_layers.new(name='UVMap')
_uv.uv.foreach_set('vector', [0.5911, 0.3803, 0.5907, 0.3142, 0.6824, 0.3137, 0.6827, 0.3798, -0.3096, 0.446, 0.6904, 0.446, 0.6904, 0.5682, 0.5995, 0.5682, 0.5086, 0.5682, 0.4177, 0.5682, 0.3268, 0.5682, 0.05408, 0.5682, -0.03683, 0.5682, -0.1277, 0.5682, -0.2186, 0.5682, -0.3096, 0.5682, -0.3092, 0.3803, -0.3096, 0.3142, -0.2179, 0.3137, -0.2175, 0.3798, -0.1259, 0.3793, -0.1263, 0.3132, -0.03461, 0.3126, -0.03424, 0.3788, 0.05704, 0.3121, 0.332, 0.3106, 0.3324, 0.3767, 0.05741, 0.3783, 0.424, 0.3762, 0.4236, 0.3101, 0.5153, 0.3096, 0.5157, 0.3757, 0.5995, 0.6904, 0.5086, 0.6904, 0.4177, 0.6904, 0.3268, 0.6904, 0.05408, 0.6904, -0.03683, 0.6904, -0.1277, 0.6904, -0.2186, 0.6904, -0.3096, 0.6904, -0.3096, 0.5682, 0.6904, 0.5682, 0.6904, 0.6904, 0.6904, 0.446, -0.3096, 0.446, -0.3096, 0.3803, 0.6904, 0.3803, -0.2097, 0.3719, -0.1338, 0.3715, -0.1259, 0.3793, -0.2175, 0.3798, -0.02639, 0.3709, 0.04948, 0.3704, 0.05741, 0.3783, -0.03424, 0.3788, 0.3402, 0.3688, 0.4161, 0.3684, 0.424, 0.3762, 0.3324, 0.3767, 0.5225, 0.3696, 0.5837, 0.3731, 0.5911, 0.3803, 0.5157, 0.3757, -0.1341, 0.3211, -0.21, 0.3215, -0.2179, 0.3137, -0.1263, 0.3132, 0.04919, 0.3201, -0.02667, 0.3205, -0.03461, 0.3126, 0.05704, 0.3121, 0.4158, 0.318, 0.3399, 0.3184, 0.332, 0.3106, 0.4236, 0.3101, 0.5839, 0.3203, 0.5227, 0.3168, 0.5153, 0.3096, 0.5907, 0.3142, -0.21, 0.3215, -0.2097, 0.3719, -0.2175, 0.3798, -0.2179, 0.3137, -0.1338, 0.3715, -0.1341, 0.3211, -0.1263, 0.3132, -0.1259, 0.3793, -0.02667, 0.3205, -0.02639, 0.3709, -0.03424, 0.3788, -0.03461, 0.3126, 0.04948, 0.3704, 0.04919, 0.3201, 0.05704, 0.3121, 0.05741, 0.3783, 0.3399, 0.3184, 0.3402, 0.3688, 0.3324, 0.3767, 0.332, 0.3106, 0.4161, 0.3684, 0.4158, 0.318, 0.4236, 0.3101, 0.424, 0.3762, 0.5227, 0.3168, 0.5225, 0.3696, 0.5157, 0.3757, 0.5153, 0.3096, 0.5837, 0.3731, 0.5839, 0.3203, 0.5907, 0.3142, 0.5911, 0.3803, -0.1338, 0.3715, -0.2097, 0.3719, -0.21, 0.3215, -0.1341, 0.3211, 0.04948, 0.3704, -0.02639, 0.3709, -0.02667, 0.3205, 0.04919, 0.3201, 0.4161, 0.3684, 0.3402, 0.3688, 0.3399, 0.3184, 0.4158, 0.318, 0.5227, 0.3168, 0.5839, 0.3203, 0.5838, 0.3204, 0.5228, 0.3168, 0.5225, 0.3696, 0.5227, 0.3168, 0.5228, 0.3168, 0.5226, 0.3695, 0.5837, 0.3731, 0.5225, 0.3696, 0.5226, 0.3695, 0.5836, 0.3731, 0.5839, 0.3203, 0.5837, 0.3731, 0.5836, 0.3731, 0.5838, 0.3204, 0.5836, 0.3731, 0.5226, 0.3695, 0.5228, 0.3168, 0.5838, 0.3204])
me_cube_023.materials.append(mat_material_001)
me_cube_023.update()

# ---- objects
ob_cube = bpy.data.objects.new('Cube', me_cube_001)
ob_cube_002 = bpy.data.objects.new('Cube.002', me_cube_003)
ob_cube_005 = bpy.data.objects.new('Cube.005', me_cube_006)
ob_cube_006 = bpy.data.objects.new('Cube.006', me_cube_007)
ob_cube_009 = bpy.data.objects.new('Cube.009', me_cube_011)
ob_cube_010 = bpy.data.objects.new('Cube.010', me_cube_012)
ob_cube_011 = bpy.data.objects.new('Cube.011', me_cube_013)
ob_cube_012 = bpy.data.objects.new('Cube.012', me_cube_014)
ob_cube_013 = bpy.data.objects.new('Cube.013', me_cube_015)
ob_cube_001 = bpy.data.objects.new('Cube.001', me_cube_016)
ob_cube_003 = bpy.data.objects.new('Cube.003', me_cube_017)
ob_cube_004 = bpy.data.objects.new('Cube.004', me_cube_018)
ob_cube_008 = bpy.data.objects.new('Cube.008', me_cube_019)
ob_cube_014 = bpy.data.objects.new('Cube.014', me_cube_020)
ob_cube_015 = bpy.data.objects.new('Cube.015', me_cube_021)
ob_cube_007 = bpy.data.objects.new('Cube.007', me_cube_022)
ob_cube_016 = bpy.data.objects.new('Cube.016', me_cube_023)

# ---- transforms, parenting, visibility, modifiers, constraints
ob_cube.location = (0.0, 0.0, 0.0)
_m = ob_cube.modifiers.new('Bevel', 'BEVEL')
_m.width = 0.003
_m.width_pct = 0.003
_m = ob_cube.modifiers.new('WeightedNormal', 'WEIGHTED_NORMAL')
ob_cube_002.location = (0.0, 0.0, 0.0)
_m = ob_cube_002.modifiers.new('Bevel', 'BEVEL')
_m.width = 0.003
_m.width_pct = 0.003
_m = ob_cube_002.modifiers.new('WeightedNormal', 'WEIGHTED_NORMAL')
ob_cube_005.location = (0.0, 0.0, 0.0)
_m = ob_cube_005.modifiers.new('Bevel', 'BEVEL')
_m.width = 0.003
_m.width_pct = 0.003
_m = ob_cube_005.modifiers.new('WeightedNormal', 'WEIGHTED_NORMAL')
ob_cube_006.location = (0.0, 0.0, 0.0)
_m = ob_cube_006.modifiers.new('Bevel', 'BEVEL')
_m.width = 0.003
_m.width_pct = 0.003
_m = ob_cube_006.modifiers.new('WeightedNormal', 'WEIGHTED_NORMAL')
ob_cube_009.location = (0.0, 0.0, 0.0)
_m = ob_cube_009.modifiers.new('Bevel', 'BEVEL')
_m.width = 0.003
_m.width_pct = 0.003
_m = ob_cube_009.modifiers.new('WeightedNormal', 'WEIGHTED_NORMAL')
ob_cube_010.location = (0.0, 0.0, 0.0)
_m = ob_cube_010.modifiers.new('Bevel', 'BEVEL')
_m.width = 0.003
_m.width_pct = 0.003
_m = ob_cube_010.modifiers.new('WeightedNormal', 'WEIGHTED_NORMAL')
ob_cube_011.location = (0.0, 0.0, 0.0)
_m = ob_cube_011.modifiers.new('Bevel', 'BEVEL')
_m.width = 0.003
_m.width_pct = 0.003
_m = ob_cube_011.modifiers.new('WeightedNormal', 'WEIGHTED_NORMAL')
ob_cube_012.location = (0.0, 0.0, 0.0)
_m = ob_cube_012.modifiers.new('Bevel', 'BEVEL')
_m.width = 0.003
_m.width_pct = 0.003
_m = ob_cube_012.modifiers.new('WeightedNormal', 'WEIGHTED_NORMAL')
ob_cube_013.location = (0.0, 0.0, 0.0)
_m = ob_cube_013.modifiers.new('Bevel', 'BEVEL')
_m.width = 0.003
_m.width_pct = 0.003
_m = ob_cube_013.modifiers.new('WeightedNormal', 'WEIGHTED_NORMAL')
ob_cube_001.location = (0.0, 0.0, 0.0)
_m = ob_cube_001.modifiers.new('Bevel', 'BEVEL')
_m.width = 0.003
_m.width_pct = 0.003
_m = ob_cube_001.modifiers.new('WeightedNormal', 'WEIGHTED_NORMAL')
ob_cube_003.location = (0.0, 0.0, 0.0)
_m = ob_cube_003.modifiers.new('Bevel', 'BEVEL')
_m.width = 0.003
_m.width_pct = 0.003
_m = ob_cube_003.modifiers.new('WeightedNormal', 'WEIGHTED_NORMAL')
ob_cube_004.location = (0.0, 0.0, 0.0)
_m = ob_cube_004.modifiers.new('Bevel', 'BEVEL')
_m.width = 0.003
_m.width_pct = 0.003
_m = ob_cube_004.modifiers.new('WeightedNormal', 'WEIGHTED_NORMAL')
ob_cube_008.location = (0.0, 0.0, 0.0)
_m = ob_cube_008.modifiers.new('Bevel', 'BEVEL')
_m.width = 0.003
_m.width_pct = 0.003
_m = ob_cube_008.modifiers.new('WeightedNormal', 'WEIGHTED_NORMAL')
ob_cube_014.location = (0.0, 0.0, 0.0)
_m = ob_cube_014.modifiers.new('Bevel', 'BEVEL')
_m.width = 0.003
_m.width_pct = 0.003
_m = ob_cube_014.modifiers.new('WeightedNormal', 'WEIGHTED_NORMAL')
ob_cube_015.location = (0.0, 0.0, 0.0)
_m = ob_cube_015.modifiers.new('Bevel', 'BEVEL')
_m.width = 0.003
_m.width_pct = 0.003
_m = ob_cube_015.modifiers.new('WeightedNormal', 'WEIGHTED_NORMAL')
ob_cube_007.location = (0.0, 0.0, 0.0)
_m = ob_cube_007.modifiers.new('Bevel', 'BEVEL')
_m.width = 0.003
_m.width_pct = 0.003
_m = ob_cube_007.modifiers.new('WeightedNormal', 'WEIGHTED_NORMAL')
ob_cube_016.location = (0.0, 0.0, 0.0)
_m = ob_cube_016.modifiers.new('Bevel', 'BEVEL')
_m.width = 0.003
_m.width_pct = 0.003
_m = ob_cube_016.modifiers.new('WeightedNormal', 'WEIGHTED_NORMAL')

# ---- collection membership
col_collection.objects.link(ob_cube)
col_collection.objects.link(ob_cube_002)
col_collection.objects.link(ob_cube_005)
col_collection.objects.link(ob_cube_006)
col_collection.objects.link(ob_cube_009)
col_collection.objects.link(ob_cube_010)
col_collection.objects.link(ob_cube_011)
col_collection.objects.link(ob_cube_012)
col_collection.objects.link(ob_cube_013)
col_collection.objects.link(ob_cube_001)
col_collection.objects.link(ob_cube_003)
col_collection.objects.link(ob_cube_004)
col_collection.objects.link(ob_cube_008)
col_collection.objects.link(ob_cube_014)
col_collection.objects.link(ob_cube_015)
col_collection.objects.link(ob_cube_007)
col_collection.objects.link(ob_cube_016)

# ---- scene / render settings (as saved in the file)
scene.frame_start = 1; scene.frame_end = 250; scene.frame_set(1)
scene.render.engine = 'BLENDER_EEVEE_NEXT'
bpy.context.view_layer.update()

# ---- added for rendering (the .blend has no active camera and no usable light): camera, sun
cam_auto = bpy.data.cameras.new('AutoCamera')
cam_auto.lens = 50.0
cam_auto.sensor_width = 36.0
cam_auto.clip_end = 1000.0
ob_auto_camera = bpy.data.objects.new('AutoCamera', cam_auto)
scene.collection.objects.link(ob_auto_camera)
ob_auto_camera.location = (0.575274, -0.690328, 0.504652)
ob_auto_camera.rotation_euler = (1.09748, -7.21219e-08, 0.694738)
scene.camera = ob_auto_camera
light_auto_sun = bpy.data.lights.new('AutoSun', 'SUN')
light_auto_sun.energy = 3.0
light_auto_sun.angle = 0.0523599
ob_auto_sun = bpy.data.objects.new('AutoSun', light_auto_sun)
scene.collection.objects.link(ob_auto_sun)
ob_auto_sun.rotation_euler = (0.872665, 0.174533, 0.523599)
bpy.context.view_layer.update()
